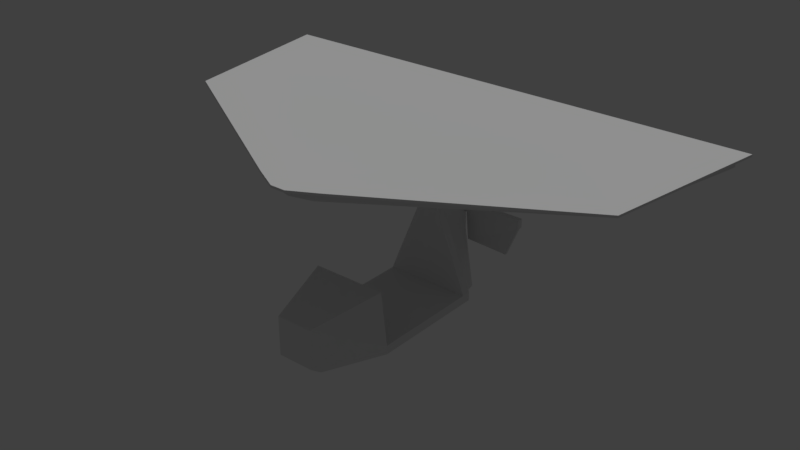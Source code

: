 # Source: delta1.blend  (saved by Blender 2.78.0; exported with 4.5.12 LTS)
import bpy
from mathutils import Matrix  # noqa: F401  (used for matrix-valued properties, if any)

bpy.ops.wm.read_factory_settings(use_empty=True)
scene = bpy.context.scene
scene.name = 'Scene'

# ---- collections
col_collection_1 = bpy.data.collections.new('Collection 1'); scene.collection.children.link(col_collection_1)
col_collection_2 = bpy.data.collections.new('Collection 2'); scene.collection.children.link(col_collection_2)

# ---- materials (node trees are filled in below, after node groups)
mat_mat_riau = bpy.data.materials.new('Matériau')
mat_mat_riau.alpha_threshold = 0.0
mat_mat_riau.use_transparent_shadow = False
mat_mat_riau.roughness = 0.5

# ---- material node trees

# ---- world
world_world = bpy.data.worlds.new('World'); scene.world = world_world
world_world.color = (0.05088, 0.05088, 0.05088)
world_world.use_sun_shadow = False
world_world.sun_shadow_jitter_overblur = 0.0
world_world.cycles.sampling_method = 'MANUAL'

# ---- lights
light_soleil = bpy.data.lights.new('Soleil', 'SUN')
light_soleil.transmission_factor = 0.0
light_soleil.angle = 0.1993
light_soleil.energy = 1.0
light_soleil.shadow_buffer_clip_start = 0.5
light_soleil.shadow_soft_size = 0.1
light_soleil.shadow_cascade_max_distance = 1000.0

# ---- meshes
me_cube = bpy.data.meshes.new('Cube')
me_cube.from_pydata([(2.934, -14.57, 14.66), (-2.98e-08, -0.03329, 14.66), (0.6684, -15.78, 14.66), (20.26, -4.511, 14.66), (22.76, 10.66, 14.66), (-2.934, -14.57, 14.66), (-0.6684, -15.78, 14.66), (-20.26, -4.511, 14.66), (-22.76, 10.66, 14.66), (2.934, -14.57, 14.86), (-2.98e-08, -0.03329, 14.86), (0.6684, -15.78, 14.86), (20.26, -4.511, 14.86), (22.76, 10.66, 14.86), (-2.934, -14.57, 14.86), (-0.6684, -15.78, 14.86), (-20.26, -4.511, 14.86), (-22.76, 10.66, 14.86), (1.975, -14.29, 13.87), (1.975, -14.29, 14.77), (1.148, -13.85, 13.87), (1.148, -13.85, 14.77), (0.1917, -13.89, 14.77), (0.1917, -13.89, 13.87), (0.0, -14.79, 14.77), (0.0, -14.79, 13.87), (19.08, -3.333, 13.87), (19.08, -3.333, 14.77), (18.19, -3.037, 13.87), (18.19, -3.037, 14.77), (21.76, 8.972, 13.87), (21.76, 8.972, 14.77), (20.83, 9.146, 13.87), (20.83, 9.146, 14.77), (21.92, 9.846, 13.87), (21.92, 9.846, 14.77), (21.02, 10.01, 13.87), (21.02, 10.01, 14.77), (0.1826, 8.569, 14.77), (0.1826, 7.68, 14.77), (0.1826, 8.569, 13.87), (0.1826, 7.68, 13.87), (0.185, 1.857, 13.87), (-0.185, 1.857, 14.77), (0.185, 1.857, 14.77), (-1.975, -14.29, 13.87), (-1.975, -14.29, 14.77), (-1.148, -13.85, 13.87), (-1.148, -13.85, 14.77), (-0.1917, -13.89, 14.77), (-0.1917, -13.89, 13.87), (-0.185, 1.857, 13.87), (-16.46, -3.333, 13.87), (-16.46, -3.333, 14.77), (-15.57, -3.037, 13.87), (-15.57, -3.037, 14.77), (-20.95, 8.628, 13.87), (-20.95, 8.628, 14.77), (-20.01, 8.742, 13.87), (-20.01, 8.742, 14.77), (-21.06, 9.511, 13.87), (-21.06, 9.511, 14.77), (-20.15, 9.62, 13.87), (-20.15, 9.62, 14.77), (0.1838, 1.051, 14.77), (-0.1853, 1.05, 13.87), (-0.1853, 1.05, 14.77), (-0.1826, 8.569, 14.77), (-0.1826, 7.68, 14.77), (-0.1826, 8.569, 13.87), (-0.1826, 7.68, 13.87), (3.866, 1.859, -0.05211), (0.9834, 1.859, 7.044), (3.866, 1.051, -0.05211), (0.9834, 1.051, 7.044), (-3.841, 1.859, -0.05211), (-0.9581, 1.859, 7.044), (-3.841, 1.051, -0.05211), (-0.9581, 1.051, 7.044), (0.4074, 5.363, 5.214), (0.4074, 5.363, 6.039), (0.3214, 4.7, 5.299), (0.3214, 4.7, 5.96), (-0.4179, 5.363, 5.214), (-0.4179, 5.363, 6.039), (-0.3394, 4.7, 5.299), (-0.3394, 4.7, 5.96), (0.4074, 5.858, 5.214), (0.4074, 5.858, 6.039), (-0.4179, 5.858, 5.214), (-0.4179, 5.858, 6.039), (-6.165, 5.363, 5.214), (-6.165, 5.363, 6.039), (-6.165, 5.858, 5.214), (-6.165, 5.858, 6.039), (6.126, 5.363, 5.214), (6.126, 5.363, 6.039), (6.126, 5.858, 5.214), (6.126, 5.858, 6.039), (0.4074, 5.363, 11.79), (-0.4179, 5.363, 11.79), (0.4074, 5.858, 11.79), (-0.4179, 5.858, 11.79), (0.4074, 5.363, -0.4972), (-0.4179, 5.363, -0.4972), (0.4074, 5.858, -0.4972), (-0.4179, 5.858, -0.4972), (-0.4179, 5.363, 4.655), (0.8244, 5.363, 5.214), (-0.9754, 5.363, 6.039), (0.4074, 5.363, 6.704), (-6.165, 5.606, 6.039), (6.126, 5.606, 5.214), (0.4074, 5.606, 11.79), (-0.4179, 5.606, -0.4972), (-0.4179, 5.606, 4.655), (0.8244, 5.606, 5.214), (-0.9754, 5.606, 6.039), (0.4074, 5.606, 6.704), (0.8244, 5.664, 2.459), (4.989, 5.363, 2.459), (0.8244, 5.907, 2.459), (4.989, 5.606, 2.459), (-3.22, 5.606, 0.2361), (-3.22, 5.363, 0.2361), (-3.22, 5.664, 4.655), (-3.22, 5.907, 4.655), (-5.028, 5.606, 8.829), (-5.028, 5.363, 8.829), (-0.9754, 5.664, 8.829), (-0.9754, 5.907, 8.829), (3.189, 5.664, 6.704), (3.189, 5.363, 11.06), (3.189, 5.907, 6.704), (3.189, 5.606, 11.06), (3.866, 1.859, -0.8307), (-3.841, 1.859, -0.8307), (-3.841, -8.768, -0.05211), (3.866, -8.768, -0.05211), (-3.841, -8.768, -0.8307), (3.866, -8.768, -0.8307), (-3.278, -8.768, 4.522), (3.303, -8.768, 4.522), (-1.601, -14.91, -0.05211), (1.626, -14.91, -0.05211), (-1.601, -14.91, 3.404), (1.626, -14.91, 3.404), (2.74, 1.859, -1.337), (-2.715, 1.859, -1.337), (-2.715, -8.768, -1.343), (2.74, -8.768, -1.343), (-1.601, -13.85, -0.8307), (1.626, -13.85, -0.8307), (-0.9581, 1.051, 7.044), (0.9834, 1.051, 7.044), (0.9834, 1.859, 7.044), (2.139, 4.703, -1.33), (0.7548, 4.703, 7.015), (-2.157, 4.703, -1.33), (-0.7728, 4.703, 7.015), (0.1838, 1.051, 13.87)], [], [(1, 0, 2), (1, 3, 0), (1, 4, 3), (1, 2, 6), (1, 6, 5), (1, 5, 7), (1, 7, 8), (1, 8, 4), (10, 11, 9), (10, 9, 12), (10, 12, 13), (10, 15, 11), (10, 14, 15), (10, 16, 14), (10, 17, 16), (10, 13, 17), (0, 3, 12, 9), (2, 0, 9, 11), (7, 5, 14, 16), (5, 6, 15, 14), (3, 4, 13, 12), (4, 8, 17, 13), (8, 7, 16, 17), (6, 2, 11, 15), (66, 43, 51, 65), (44, 42, 41, 39), (25, 23, 20, 18), (23, 22, 21, 20), (24, 25, 18, 19), (20, 21, 29, 28), (28, 29, 33, 32), (18, 20, 28, 26), (19, 18, 26, 27), (31, 30, 34, 35), (27, 26, 30, 31), (26, 28, 32, 30), (36, 37, 35, 34), (30, 32, 36, 34), (22, 23, 160, 64), (49, 66, 65, 50), (50, 65, 160, 23), (32, 33, 39, 41), (36, 32, 41, 40), (37, 36, 40, 38), (64, 160, 42, 44), (23, 25, 50), (43, 68, 70, 51), (25, 45, 47, 50), (50, 47, 48, 49), (24, 46, 45, 25), (47, 54, 55, 48), (54, 58, 59, 55), (45, 52, 54, 47), (46, 53, 52, 45), (57, 61, 60, 56), (53, 57, 56, 52), (52, 56, 58, 54), (62, 60, 61, 63), (56, 60, 62, 58), (67, 38, 40, 69), (69, 40, 41, 70), (51, 70, 41, 42), (58, 70, 68, 59), (62, 69, 70, 58), (63, 67, 69, 62), (71, 72, 74, 73), (77, 78, 76, 75), (147, 72, 71), (79, 80, 82, 81), (82, 86, 159, 157), (85, 86, 84, 83), (84, 110, 99, 100), (81, 85, 83, 79), (86, 82, 80, 84), (89, 90, 88, 87), (83, 109, 92, 91), (115, 89, 106, 114), (91, 111, 94, 93), (117, 90, 94, 111), (90, 89, 93, 94), (96, 112, 97, 98), (80, 108, 95, 96), (87, 88, 98, 97), (116, 87, 97, 112), (100, 113, 101, 102), (118, 88, 101, 113), (88, 90, 102, 101), (105, 114, 106), (89, 87, 105, 106), (79, 107, 104, 103), (87, 79, 103, 105), (79, 83, 107), (83, 89, 115), (80, 79, 108), (84, 90, 117), (83, 84, 109), (80, 88, 118), (84, 80, 110), (80, 118, 110), (84, 117, 109), (79, 87, 116, 108), (83, 115, 107), (103, 104, 114, 105), (90, 84, 100, 102), (99, 110, 131, 132), (100, 99, 113), (108, 116, 121, 119), (96, 95, 112), (111, 92, 128, 127), (89, 83, 91, 93), (91, 92, 111), (104, 107, 125, 124), (88, 80, 96, 98), (119, 121, 122, 120), (116, 112, 122, 121), (112, 95, 120, 122), (95, 108, 119, 120), (125, 126, 123, 124), (115, 114, 123, 126), (107, 115, 126, 125), (114, 104, 124, 123), (129, 130, 127, 128), (117, 111, 127, 130), (109, 117, 130, 129), (92, 109, 129, 128), (131, 133, 134, 132), (110, 118, 133, 131), (118, 113, 134, 133), (113, 99, 132, 134), (71, 73, 135), (77, 75, 136), (147, 71, 135), (147, 135, 140, 150), (77, 136, 139, 137), (135, 73, 138, 140), (141, 137, 143, 145), (137, 139, 151, 143), (140, 152, 150), (138, 142, 146, 144), (142, 141, 145, 146), (149, 150, 152, 151), (143, 144, 146, 145), (144, 143, 151, 152), (136, 148, 149, 139), (148, 147, 150, 149), (75, 148, 136), (73, 77, 137, 138), (75, 76, 148), (137, 141, 138), (73, 74, 78, 77), (141, 142, 138), (139, 149, 151), (140, 138, 144, 152), (159, 158, 148, 76), (81, 82, 157, 156), (86, 85, 158, 159), (85, 81, 156, 158), (158, 156, 147, 148), (157, 159, 76, 155), (156, 157, 155, 147), (153, 154, 160, 65), (76, 153, 65, 51), (154, 155, 42, 160), (155, 76, 51, 42)])
_uv = me_cube.uv_layers.new(name='CarteUV')
_uv.uv.foreach_set('vector', [0.2904, 0.3231, 0.3236, 0.5081, 0.298, 0.5235, 0.2904, 0.3231, 0.5194, 0.3801, 0.3236, 0.5081, 0.2904, 0.3231, 0.5476, 0.187, 0.5194, 0.3801, 0.2904, 0.3231, 0.298, 0.5235, 0.2829, 0.5235, 0.2904, 0.3231, 0.2829, 0.5235, 0.2573, 0.5081, 0.2904, 0.3231, 0.2573, 0.5081, 0.06149, 0.3801, 0.2904, 0.3231, 0.06149, 0.3801, 0.03322, 0.187, 0.2904, 0.3231, 0.03322, 0.187, 0.5476, 0.187, 0.2902, 0.3231, 0.2826, 0.5235, 0.257, 0.5081, 0.2902, 0.3231, 0.257, 0.5081, 0.06124, 0.3801, 0.2902, 0.3231, 0.06124, 0.3801, 0.03296, 0.187, 0.2902, 0.3231, 0.2977, 0.5235, 0.2826, 0.5235, 0.2902, 0.3231, 0.3233, 0.5081, 0.2977, 0.5235, 0.2902, 0.3231, 0.5191, 0.3801, 0.3233, 0.5081, 0.2902, 0.3231, 0.5473, 0.187, 0.5191, 0.3801, 0.2902, 0.3231, 0.03296, 0.187, 0.5473, 0.187, 0.7774, 0.4909, 0.9757, 0.4909, 0.9757, 0.4934, 0.7774, 0.4934, 0.7515, 0.4909, 0.7774, 0.4909, 0.7774, 0.4934, 0.7515, 0.4934, 0.518, 0.4909, 0.7111, 0.4909, 0.7111, 0.4934, 0.518, 0.4934, 0.7111, 0.4909, 0.7364, 0.4909, 0.7364, 0.4934, 0.7111, 0.4934, 0.7155, 0.9179, 0.7155, 0.7455, 0.718, 0.7455, 0.718, 0.9179, 0.4604, 0.4621, 0.9747, 0.4621, 0.9747, 0.4645, 0.4604, 0.4645, 0.7174, 0.7494, 0.7174, 0.9219, 0.7149, 0.9219, 0.7149, 0.7494, 0.7364, 0.4909, 0.7515, 0.4909, 0.7515, 0.4934, 0.7364, 0.4934, 0.8111, 0.8142, 0.8111, 0.8051, 0.8226, 0.8051, 0.8226, 0.8143, 0.8227, 0.8051, 0.8112, 0.8051, 0.8112, 0.7394, 0.8227, 0.7394, 0.4389, 0.4924, 0.4366, 0.5039, 0.4258, 0.5043, 0.4165, 0.4986, 0.8716, 0.739, 0.883, 0.739, 0.883, 0.7498, 0.8716, 0.7498, 0.7556, 0.5439, 0.7556, 0.5324, 0.778, 0.5324, 0.778, 0.5439, 0.8716, 0.7498, 0.883, 0.7498, 0.883, 0.9445, 0.8716, 0.9445, 0.9482, 0.7419, 0.9596, 0.742, 0.9596, 0.8782, 0.9482, 0.8781, 0.4165, 0.4986, 0.4258, 0.5043, 0.232, 0.6398, 0.222, 0.6359, 0.778, 0.5439, 0.778, 0.5324, 0.9741, 0.5324, 0.9741, 0.5439, 0.9294, 0.7498, 0.918, 0.7498, 0.918, 0.7399, 0.9294, 0.7399, 0.9294, 0.8899, 0.918, 0.8899, 0.918, 0.7498, 0.9294, 0.7498, 0.222, 0.6359, 0.232, 0.6398, 0.201, 0.7945, 0.1905, 0.7921, 0.1987, 0.8055, 0.1987, 0.8169, 0.1885, 0.8169, 0.1885, 0.8055, 0.1905, 0.7921, 0.201, 0.7945, 0.1987, 0.8055, 0.1885, 0.8032, 0.8227, 0.983, 0.8112, 0.983, 0.8112, 0.8142, 0.8227, 0.8142, 0.8111, 0.9829, 0.8111, 0.8142, 0.8226, 0.8143, 0.8226, 0.9829, 0.4409, 0.5039, 0.4393, 0.694, 0.4351, 0.694, 0.4366, 0.5039, 0.764, 0.972, 0.7525, 0.972, 0.7525, 0.7384, 0.764, 0.7384, 0.1987, 0.8055, 0.201, 0.7945, 0.4344, 0.7783, 0.4343, 0.7896, 0.1987, 0.8169, 0.1987, 0.8055, 0.4344, 0.8055, 0.4344, 0.8169, 0.8227, 0.8142, 0.8112, 0.8142, 0.8112, 0.8051, 0.8227, 0.8051, 0.4366, 0.5039, 0.4389, 0.4924, 0.4409, 0.5039, 0.8111, 0.8051, 0.8111, 0.7394, 0.8226, 0.7394, 0.8226, 0.8051, 0.4389, 0.4924, 0.4611, 0.4991, 0.4517, 0.5045, 0.4409, 0.5039, 0.9056, 0.7399, 0.9056, 0.7507, 0.8941, 0.7507, 0.8941, 0.7399, 0.7556, 0.5439, 0.7334, 0.5439, 0.7334, 0.5324, 0.7556, 0.5324, 0.9056, 0.7507, 0.9056, 0.9116, 0.8941, 0.9116, 0.8941, 0.7507, 0.9593, 0.7436, 0.9593, 0.8748, 0.9479, 0.8749, 0.9479, 0.7437, 0.4611, 0.4991, 0.6237, 0.6402, 0.6136, 0.6439, 0.4517, 0.5045, 0.7334, 0.5439, 0.5726, 0.5439, 0.5726, 0.5324, 0.7334, 0.5324, 0.9183, 0.75, 0.9182, 0.74, 0.9296, 0.7399, 0.9297, 0.7499, 0.9182, 0.8873, 0.9183, 0.75, 0.9297, 0.7499, 0.9296, 0.8872, 0.6237, 0.6402, 0.6731, 0.793, 0.6624, 0.7943, 0.6136, 0.6439, 0.6639, 0.8055, 0.6742, 0.8055, 0.6742, 0.8169, 0.6639, 0.8169, 0.6731, 0.793, 0.6742, 0.8042, 0.6639, 0.8055, 0.6624, 0.7943, 0.4385, 0.8169, 0.4344, 0.8169, 0.4344, 0.8055, 0.4385, 0.8055, 0.4384, 0.7897, 0.4343, 0.7896, 0.4344, 0.7783, 0.4385, 0.7784, 0.4392, 0.7043, 0.4385, 0.7784, 0.4344, 0.7783, 0.435, 0.7042, 0.7815, 0.738, 0.7815, 0.9617, 0.77, 0.9617, 0.77, 0.738, 0.6639, 0.8055, 0.4384, 0.7897, 0.4385, 0.7784, 0.6624, 0.7943, 0.6639, 0.8169, 0.4385, 0.8169, 0.4385, 0.8055, 0.6639, 0.8055, 0.1665, 0.8682, 0.1676, 0.9587, 0.1768, 0.9587, 0.1756, 0.8682, 0.1745, 0.8667, 0.1759, 0.9583, 0.1667, 0.9583, 0.1654, 0.8667, 0.1556, 0.8916, 0.1525, 0.9884, 0.1378, 0.9027, 0.8443, 0.6744, 0.8443, 0.6837, 0.8358, 0.6828, 0.8358, 0.6753, 0.5763, 0.9011, 0.5679, 0.9011, 0.5624, 0.8891, 0.5818, 0.8891, 0.844, 0.6747, 0.844, 0.6822, 0.8355, 0.6831, 0.8355, 0.6737, 0.9002, 0.7002, 0.8897, 0.6927, 0.8897, 0.6352, 0.9002, 0.6352, 0.8352, 0.6825, 0.8352, 0.6751, 0.8436, 0.6742, 0.8436, 0.6835, 0.8344, 0.6821, 0.8344, 0.6747, 0.8429, 0.6737, 0.8429, 0.683, 0.7588, 0.6538, 0.7663, 0.6604, 0.7588, 0.667, 0.7514, 0.6604, 0.8993, 0.6998, 0.8888, 0.6935, 0.8888, 0.6349, 0.8993, 0.6349, 0.9208, 0.6406, 0.924, 0.6343, 0.924, 0.6988, 0.9208, 0.6988, 0.9131, 0.6523, 0.9098, 0.6615, 0.9066, 0.6615, 0.9068, 0.6522, 0.921, 0.6418, 0.9242, 0.6355, 0.9242, 0.7005, 0.921, 0.7005, 0.7663, 0.6604, 0.7588, 0.6538, 0.8106, 0.6079, 0.818, 0.6145, 0.9146, 0.6517, 0.9114, 0.661, 0.9082, 0.661, 0.9083, 0.6517, 0.899, 0.6998, 0.8885, 0.6951, 0.8885, 0.6352, 0.899, 0.6352, 0.7514, 0.6604, 0.7588, 0.667, 0.7073, 0.7126, 0.6999, 0.706, 0.9208, 0.6401, 0.924, 0.6354, 0.924, 0.7, 0.9208, 0.7, 0.9132, 0.6517, 0.9101, 0.661, 0.9069, 0.661, 0.9069, 0.6517, 0.9212, 0.641, 0.9244, 0.6335, 0.9244, 0.6985, 0.9212, 0.6985, 0.7588, 0.667, 0.7663, 0.6604, 0.818, 0.7064, 0.8106, 0.7129, 0.908, 0.6522, 0.9112, 0.6615, 0.908, 0.6615, 0.7588, 0.6538, 0.7514, 0.6604, 0.7, 0.6147, 0.7075, 0.6081, 0.8979, 0.6982, 0.8874, 0.6919, 0.8874, 0.6337, 0.8979, 0.6337, 0.9463, 0.6969, 0.94, 0.6969, 0.94, 0.6323, 0.9463, 0.6324, 0.8979, 0.6982, 0.8874, 0.6982, 0.8874, 0.6919, 0.9177, 0.6343, 0.924, 0.6343, 0.9208, 0.6406, 0.899, 0.6998, 0.8885, 0.6998, 0.8885, 0.6951, 0.9179, 0.6355, 0.9242, 0.6355, 0.921, 0.6418, 0.8993, 0.6998, 0.8888, 0.6998, 0.8888, 0.6935, 0.9181, 0.6335, 0.9244, 0.6335, 0.9212, 0.641, 0.9002, 0.7002, 0.8897, 0.7002, 0.8897, 0.6927, 0.9181, 0.6335, 0.9212, 0.641, 0.9181, 0.641, 0.9179, 0.6355, 0.921, 0.6418, 0.9179, 0.6418, 0.9177, 0.6354, 0.924, 0.6354, 0.9208, 0.6401, 0.9177, 0.6401, 0.9177, 0.6343, 0.9208, 0.6406, 0.9177, 0.6406, 0.9143, 0.6522, 0.9143, 0.6615, 0.9112, 0.6615, 0.908, 0.6522, 0.94, 0.6319, 0.9463, 0.6319, 0.9463, 0.6969, 0.94, 0.6969, 0.8897, 0.6352, 0.8897, 0.6927, 0.8542, 0.6927, 0.8543, 0.6435, 0.9132, 0.6517, 0.9132, 0.661, 0.9101, 0.661, 0.8671, 0.5618, 0.8701, 0.5621, 0.8701, 0.5934, 0.8671, 0.5931, 0.9146, 0.6517, 0.9145, 0.6611, 0.9114, 0.661, 0.8956, 0.6019, 0.8925, 0.6019, 0.8924, 0.5699, 0.8955, 0.5699, 0.9397, 0.633, 0.946, 0.633, 0.946, 0.6979, 0.9397, 0.6979, 0.9131, 0.6523, 0.9129, 0.6616, 0.9098, 0.6615, 0.8874, 0.6337, 0.8874, 0.6919, 0.8518, 0.6919, 0.8518, 0.642, 0.9456, 0.6965, 0.9393, 0.6965, 0.9393, 0.6318, 0.9456, 0.6318, 0.854, 0.5651, 0.857, 0.5649, 0.857, 0.6121, 0.854, 0.6123, 0.8879, 0.6937, 0.8879, 0.6338, 0.8529, 0.6466, 0.8529, 0.6936, 0.8941, 0.6024, 0.891, 0.6024, 0.8909, 0.5713, 0.894, 0.5713, 0.8885, 0.6352, 0.8885, 0.6951, 0.8534, 0.6951, 0.8534, 0.6481, 0.857, 0.613, 0.854, 0.6132, 0.854, 0.5632, 0.857, 0.563, 0.8887, 0.692, 0.8887, 0.6338, 0.853, 0.6421, 0.8531, 0.692, 0.8697, 0.5937, 0.8666, 0.5934, 0.8666, 0.5616, 0.8697, 0.5619, 0.8943, 0.6019, 0.8912, 0.6019, 0.8912, 0.5702, 0.8943, 0.5702, 0.8549, 0.5664, 0.8579, 0.5662, 0.8579, 0.6121, 0.8549, 0.6123, 0.8882, 0.6932, 0.8882, 0.6346, 0.8527, 0.6474, 0.8527, 0.6933, 0.8668, 0.5607, 0.8699, 0.561, 0.8699, 0.5927, 0.8668, 0.5924, 0.8888, 0.6349, 0.8888, 0.6935, 0.8533, 0.6936, 0.8533, 0.6478, 0.8545, 0.5627, 0.8576, 0.5625, 0.8576, 0.6118, 0.8545, 0.612, 0.8666, 0.5615, 0.8697, 0.5618, 0.8697, 0.5934, 0.8666, 0.5931, 0.8883, 0.6932, 0.8883, 0.6358, 0.8529, 0.6441, 0.8528, 0.6932, 0.8954, 0.6024, 0.8923, 0.6024, 0.8922, 0.5709, 0.8953, 0.5709, 0.1665, 0.8682, 0.1756, 0.8682, 0.1665, 0.8583, 0.1745, 0.8667, 0.1654, 0.8667, 0.1654, 0.8568, 0.1556, 0.8916, 0.1378, 0.9027, 0.1401, 0.8941, 0.1044, 0.7144, 0.1187, 0.7145, 0.1187, 0.8346, 0.1044, 0.8345, 0.1745, 0.8667, 0.1654, 0.8568, 0.2853, 0.8568, 0.2853, 0.8667, 0.1665, 0.8583, 0.1756, 0.8682, 0.2865, 0.8682, 0.2865, 0.8583, 0.2855, 0.9251, 0.2853, 0.8667, 0.3558, 0.8677, 0.3557, 0.9117, 0.2853, 0.8667, 0.2853, 0.8568, 0.3438, 0.8578, 0.3558, 0.8677, 0.1187, 0.8346, 0.09021, 0.892, 0.1044, 0.8345, 0.2865, 0.8682, 0.2867, 0.9265, 0.3567, 0.9123, 0.3567, 0.8684, 0.01723, 0.9854, 0.01723, 0.911, 0.09555, 0.9301, 0.09555, 0.9666, 0.03501, 0.8345, 0.1044, 0.8345, 0.09021, 0.892, 0.04914, 0.892, 0.3437, 0.9804, 0.3026, 0.9804, 0.3026, 0.9413, 0.3437, 0.9413, 0.09014, 0.9041, 0.04908, 0.9041, 0.04914, 0.892, 0.09021, 0.892, 0.02064, 0.7145, 0.03501, 0.7144, 0.03501, 0.8345, 0.02064, 0.8346, 0.03501, 0.7144, 0.1044, 0.7144, 0.1044, 0.8345, 0.03501, 0.8345, 0.1218, 0.9795, 0.141, 0.9878, 0.1254, 0.9876, 0.3766, 0.8676, 0.4747, 0.8677, 0.4747, 0.9786, 0.3766, 0.9786, 0.1218, 0.9795, 0.1238, 0.8926, 0.141, 0.9878, 0.261, 0.9804, 0.2028, 0.9741, 0.261, 0.8933, 0.01589, 0.9041, 0.1062, 0.9367, 0.1062, 0.9586, 0.01589, 0.9912, 0.2028, 0.9741, 0.2028, 0.8997, 0.261, 0.8933, 0.02064, 0.8346, 0.03501, 0.8345, 0.04914, 0.892, 0.2865, 0.8583, 0.2865, 0.8682, 0.3567, 0.8684, 0.3447, 0.8584, 0.4936, 0.9717, 0.4938, 0.8769, 0.5296, 0.8768, 0.5296, 0.9722, 0.5763, 0.9085, 0.5763, 0.9011, 0.5818, 0.8891, 0.5994, 0.9834, 0.5679, 0.9011, 0.5679, 0.9085, 0.5448, 0.9834, 0.5624, 0.8891, 0.5679, 0.9085, 0.5763, 0.9085, 0.5994, 0.9834, 0.5448, 0.9834, 0.04211, 0.6823, 0.09678, 0.6823, 0.1044, 0.7144, 0.03501, 0.7144, 0.1323, 0.8439, 0.1517, 0.8439, 0.1541, 0.876, 0.1294, 0.876, 0.5286, 0.877, 0.5286, 0.9714, 0.4926, 0.9719, 0.4927, 0.8771, 0.6062, 0.8909, 0.6309, 0.8909, 0.6208, 0.968, 0.6161, 0.968, 0.1494, 0.8235, 0.1403, 0.8235, 0.14, 0.7363, 0.1491, 0.7363, 0.1493, 0.8225, 0.1402, 0.8225, 0.1405, 0.7356, 0.1496, 0.7356, 0.6083, 0.8906, 0.633, 0.8906, 0.6231, 0.9677, 0.6184, 0.9677])
me_cube.materials.append(mat_mat_riau)
me_cube.use_remesh_preserve_volume = False
me_cube.use_remesh_preserve_attributes = False
me_cube.use_mirror_vertex_groups = False
me_cube.update()
arm_armature = bpy.data.armatures.new('Armature')  # bones are not reproduced

# ---- objects
ob_armature = bpy.data.objects.new('Armature', arm_armature)
ob_cube = bpy.data.objects.new('Cube', me_cube)
ob_soleil = bpy.data.objects.new('Soleil', light_soleil)

# ---- transforms, parenting, visibility, modifiers, constraints
ob_armature.location = (-6.165, 8.89, 6.415)
ob_armature.show_in_front = True
ob_armature.lineart.crease_threshold = 0.0
ob_cube.parent = ob_armature
ob_cube.matrix_parent_inverse = Matrix(((1.0, 0.0, 0.0, 6.165), (0.0, 1.0, 0.0, -8.89), (0.0, 0.0, 1.0, -6.415), (0.0, 0.0, 0.0, 1.0)))
ob_cube.location = (-8.734e-09, 3.454, 1.151)
ob_cube.lineart.crease_threshold = 0.0
_vg = ob_cube.vertex_groups.new(name='Bone')
_vg.add([79, 80, 81, 82, 83, 84, 85, 86, 87, 88, 89, 90, 91, 92, 93, 94, 95, 96, 97, 98, 99, 100, 101, 102, 103, 104, 105, 106, 107, 108, 109, 110, 111, 112, 113, 114, 115, 116, 117, 118, 119, 120, 121, 122, 123, 124, 125, 126, 127, 128, 129, 130, 131, 132, 133, 134], 1.0, 'REPLACE')
_m = ob_cube.modifiers.new('Armature', 'ARMATURE')
_m.object = ob_armature
ob_soleil.location = (32.84, 8.89, 29.17)
ob_soleil.rotation_euler = (-0.2968, -0.3051, -0.06449)
ob_soleil.lineart.crease_threshold = 0.0

# ---- collection membership
col_collection_1.objects.link(ob_armature)
col_collection_1.objects.link(ob_cube)
col_collection_2.objects.link(ob_soleil)

# ---- scene / render settings (as saved in the file)
scene.frame_start = 0; scene.frame_end = 80; scene.frame_set(0)
scene.render.engine = 'BLENDER_EEVEE_NEXT'
scene.render.resolution_percentage = 50
scene.render.dither_intensity = 0.0
scene.cycles.use_denoising = False
scene.cycles.samples = 128
scene.cycles.sampling_pattern = 'TABULATED_SOBOL'
scene.cycles.light_sampling_threshold = 0.0
scene.cycles.use_adaptive_sampling = False
scene.cycles.use_light_tree = False
scene.cycles.blur_glossy = 0.0
scene.cycles.sample_clamp_indirect = 0.0
scene.view_settings.view_transform = 'Standard'
bpy.context.view_layer.update()

# ---- added for rendering (the .blend has no active camera): camera
cam_auto = bpy.data.cameras.new('AutoCamera')
cam_auto.lens = 50.0
cam_auto.sensor_width = 36.0
cam_auto.clip_end = 1000.0
ob_auto_camera = bpy.data.objects.new('AutoCamera', cam_auto)
scene.collection.objects.link(ob_auto_camera)
ob_auto_camera.location = (50.9627, -60.2633, 48.6793)
ob_auto_camera.rotation_euler = (1.09748, -7.21219e-08, 0.694738)
scene.camera = ob_auto_camera
bpy.context.view_layer.update()

